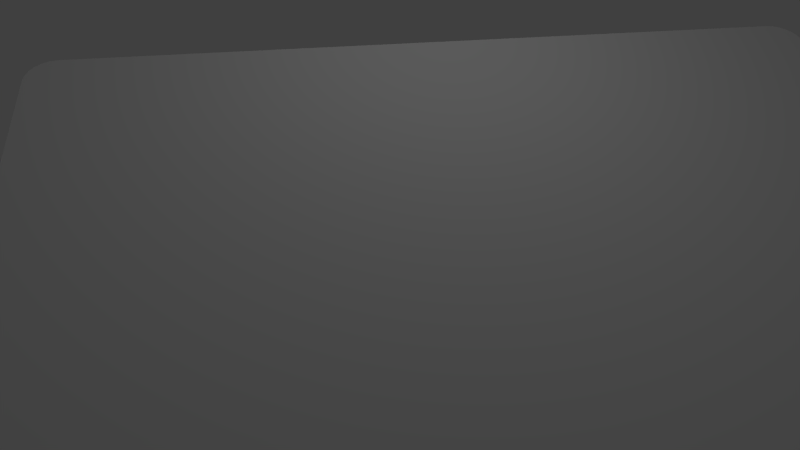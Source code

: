 # Source: businessCard.blend  (saved by Blender 2.76.0; exported with 4.5.12 LTS)
import bpy
from mathutils import Matrix  # noqa: F401  (used for matrix-valued properties, if any)

bpy.ops.wm.read_factory_settings(use_empty=True)
scene = bpy.context.scene
scene.name = 'Scene'

# ---- collections
col_collection_1 = bpy.data.collections.new('Collection 1'); scene.collection.children.link(col_collection_1)

# ---- materials (node trees are filled in below, after node groups)
mat_front = bpy.data.materials.new('Front')
mat_front.alpha_threshold = 0.0
mat_front.roughness = 0.5
mat_back = bpy.data.materials.new('Back')
mat_back.alpha_threshold = 0.0
mat_back.preview_render_type = 'CUBE'
mat_back.roughness = 0.5
mat_back.line_color = (0.0, 0.0, 0.0, 1.0)
mat_material_001 = bpy.data.materials.new('Material.001')
mat_material_001.alpha_threshold = 0.0
mat_material_001.diffuse_color = (0.02038, 0.02038, 0.02038, 1.0)
mat_material_001.specular_color = (0.02198, 0.02198, 0.02198)
mat_material_001.roughness = 0.5
mat_material_001.specular_intensity = 0.06452

# ---- material node trees

# ---- world
world_world = bpy.data.worlds.new('World'); scene.world = world_world
world_world.color = (0.05088, 0.05088, 0.05088)
world_world.use_sun_shadow = False
world_world.sun_shadow_jitter_overblur = 0.0
world_world.cycles.sampling_method = 'MANUAL'
world_world.cycles.sample_map_resolution = 256

# ---- cameras
cam_camera = bpy.data.cameras.new('Camera')
cam_camera.clip_end = 100.0
cam_camera.lens = 28.06
cam_camera.sensor_width = 32.87
cam_camera.sensor_height = 18.0
cam_camera.ortho_scale = 7.314
cam_camera.dof.focus_distance = 0.0
cam_camera.dof.aperture_fstop = 128.0

# ---- lights
light_lamp_001 = bpy.data.lights.new('Lamp.001', 'POINT')
light_lamp_001.transmission_factor = 0.0
light_lamp_001.cutoff_distance = 30.0
light_lamp_001.energy = 1.5e+04
light_lamp_001.shadow_buffer_clip_start = 1.001
light_lamp_001.shadow_soft_size = 0.1
light_lamp_001.shadow_maximum_resolution = 0.006
light_lamp_001.use_absolute_resolution = True
light_lamp_001.cycles.use_multiple_importance_sampling = False
light_lamp = bpy.data.lights.new('Lamp', 'POINT')
light_lamp.transmission_factor = 0.0
light_lamp.cutoff_distance = 30.0
light_lamp.energy = 5000.0
light_lamp.shadow_buffer_clip_start = 1.001
light_lamp.shadow_soft_size = 0.1
light_lamp.shadow_maximum_resolution = 0.006
light_lamp.use_absolute_resolution = True
light_lamp.cycles.use_multiple_importance_sampling = False

# ---- meshes
me_card = bpy.data.meshes.new('Card')
me_card.from_pydata([(-6.397, 5017.0, 0.0), (-6.397, 219.2, 0.0), (-6.397, 219.2, 60.0), (-6.397, 5017.0, 60.0), (293.6, 5317.0, 60.0), (293.6, 5317.0, 0.0), (216.0, 5307.0, 0.0), (216.0, 5307.0, 60.0), (143.6, 5277.0, 60.0), (143.6, 5277.0, 0.0), (81.47, 5229.0, 60.0), (81.47, 5229.0, 0.0), (33.8, 5167.0, 60.0), (33.8, 5167.0, 0.0), (3.826, 5095.0, 60.0), (3.826, 5095.0, 0.0), (8254.0, 5317.0, 0.0), (8254.0, 5317.0, 60.0), (8554.0, 5017.0, 60.0), (8554.0, 5017.0, 0.0), (8543.0, 5095.0, 0.0), (8543.0, 5095.0, 60.0), (8513.0, 5167.0, 60.0), (8513.0, 5167.0, 0.0), (8466.0, 5229.0, 60.0), (8466.0, 5229.0, 0.0), (8404.0, 5277.0, 60.0), (8404.0, 5277.0, 0.0), (8331.0, 5307.0, 60.0), (8331.0, 5307.0, 0.0), (8554.0, 219.2, 0.0), (8554.0, 219.2, 60.0), (8254.0, -80.84, 60.0), (8254.0, -80.84, 0.0), (8331.0, -70.62, 0.0), (8331.0, -70.62, 60.0), (8404.0, -40.65, 60.0), (8404.0, -40.65, 0.0), (8466.0, 7.027, 60.0), (8466.0, 7.027, 0.0), (8513.0, 69.16, 60.0), (8513.0, 69.16, 0.0), (8543.0, 141.5, 60.0), (8543.0, 141.5, 0.0), (293.6, -80.84, 0.0), (293.6, -80.84, 60.0), (3.826, 141.5, 60.0), (3.826, 141.5, 0.0), (33.8, 69.16, 60.0), (33.8, 69.16, 0.0), (81.47, 7.027, 60.0), (81.47, 7.027, 0.0), (143.6, -40.65, 60.0), (143.6, -40.65, 0.0), (216.0, -70.62, 60.0), (216.0, -70.62, 0.0), (4130.0, 4224.0, -1.0), (4130.0, 4224.0, -50.0), (4130.0, 4074.0, -1.0), (4130.0, 4074.0, -50.0), (4330.0, 4074.0, -1.0), (4330.0, 4224.0, -50.0), (4330.0, 4224.0, -1.0), (4330.0, 4074.0, -50.0)], [], [(0, 1, 2), (0, 2, 3), (4, 5, 6), (7, 4, 6), (8, 7, 9), (7, 6, 9), (10, 8, 11), (8, 9, 11), (12, 10, 13), (10, 11, 13), (14, 12, 15), (3, 14, 15), (12, 13, 15), (3, 15, 0), (16, 5, 4), (16, 4, 17), (18, 19, 20), (21, 18, 20), (22, 21, 23), (24, 22, 23), (21, 20, 23), (24, 23, 25), (26, 24, 27), (28, 26, 27), (24, 25, 27), (17, 28, 29), (28, 27, 29), (17, 29, 16), (30, 19, 18), (30, 18, 31), (32, 33, 34), (35, 32, 34), (36, 35, 37), (38, 36, 37), (35, 34, 37), (38, 37, 39), (40, 38, 41), (42, 40, 41), (38, 39, 41), (31, 42, 43), (42, 41, 43), (31, 43, 30), (44, 33, 32), (44, 32, 45), (46, 2, 1), (46, 1, 47), (48, 46, 49), (50, 48, 49), (46, 47, 49), (50, 49, 51), (52, 50, 53), (54, 52, 53), (50, 51, 53), (54, 53, 55), (45, 54, 44), (54, 55, 44), (51, 49, 47), (53, 51, 47), (55, 53, 47), (47, 1, 44), (55, 47, 44), (44, 1, 0), (0, 15, 13), (13, 11, 9), (9, 6, 5), (0, 13, 5), (44, 0, 5), (13, 9, 5), (34, 33, 37), (39, 37, 41), (43, 41, 30), (37, 33, 30), (41, 37, 30), (33, 44, 16), (44, 5, 16), (33, 16, 19), (30, 33, 19), (19, 16, 29), (19, 29, 20), (23, 20, 27), (20, 29, 27), (23, 27, 25), (46, 48, 50), (46, 50, 52), (46, 52, 54), (45, 2, 46), (45, 46, 54), (3, 2, 45), (12, 14, 3), (8, 10, 12), (4, 7, 8), (4, 12, 3), (4, 3, 45), (4, 8, 12), (36, 32, 35), (40, 36, 38), (31, 40, 42), (31, 32, 36), (31, 36, 40), (17, 45, 32), (17, 4, 45), (18, 17, 32), (18, 32, 31), (28, 17, 18), (21, 28, 18), (26, 21, 22), (26, 28, 21), (24, 26, 22), (56, 57, 58), (57, 59, 58), (60, 61, 62), (60, 63, 61), (59, 63, 60), (58, 59, 60), (62, 61, 57), (62, 57, 56), (59, 57, 61), (63, 59, 61), (62, 56, 58), (62, 58, 60)])
me_card.polygons.foreach_set('material_index', [1, 1, 1, 1, 1, 1, 1, 1, 1, 1, 1, 1, 1, 1, 1, 1, 1, 1, 1, 1, 1, 1, 1, 1, 1, 1, 1, 1, 1, 1, 1, 1, 1, 1, 1, 1, 1, 1, 1, 1, 1, 1, 1, 1, 1, 1, 1, 1, 1, 1, 1, 1, 1, 1, 1, 1, 1, 1, 1, 1, 1, 1, 1, 1, 1, 1, 1, 1, 1, 1, 1, 1, 1, 1, 1, 1, 1, 1, 1, 1, 1, 1, 0, 0, 0, 0, 0, 0, 0, 0, 0, 0, 0, 0, 0, 0, 0, 0, 0, 0, 0, 0, 0, 0, 0, 0, 0, 0, 2, 2, 2, 2, 2, 2, 2, 2, 2, 2, 2, 2])
_uv = me_card.uv_layers.new(name='UVMap')
_uv.uv.foreach_set('vector', [0.0, 0.0, 0.0, 0.0, 0.0, 0.0, 0.0, 0.0, 0.0, 0.0, 0.0, 0.0, 0.0, 0.0, 0.0, 0.0, 0.0, 0.0, 0.0, 0.0, 0.0, 0.0, 0.0, 0.0, 0.0, 0.0, 0.0, 0.0, 0.0, 0.0, 0.0, 0.0, 0.0, 0.0, 0.0, 0.0, 0.0, 0.0, 0.0, 0.0, 0.0, 0.0, 0.0, 0.0, 0.0, 0.0, 0.0, 0.0, 0.0, 0.0, 0.0, 0.0, 0.0, 0.0, 0.0, 0.0, 0.0, 0.0, 0.0, 0.0, 0.0, 0.0, 0.0, 0.0, 0.0, 0.0, 0.0, 0.0, 0.0, 0.0, 0.0, 0.0, 0.0, 0.0, 0.0, 0.0, 0.0, 0.0, 0.0, 0.0, 0.0, 0.0, 0.0, 0.0, 0.0, 0.0, 0.0, 0.0, 0.0, 0.0, 0.0, 0.0, 0.0, 0.0, 0.0, 0.0, 0.0, 0.0, 0.0, 0.0, 0.0, 0.0, 0.0, 0.0, 0.0, 0.0, 0.0, 0.0, 0.0, 0.0, 0.0, 0.0, 0.0, 0.0, 0.0, 0.0, 0.0, 0.0, 0.0, 0.0, 0.0, 0.0, 0.0, 0.0, 0.0, 0.0, 0.0, 0.0, 0.0, 0.0, 0.0, 0.0, 0.0, 0.0, 0.0, 0.0, 0.0, 0.0, 0.0, 0.0, 0.0, 0.0, 0.0, 0.0, 0.0, 0.0, 0.0, 0.0, 0.0, 0.0, 0.0, 0.0, 0.0, 0.0, 0.0, 0.0, 0.0, 0.0, 0.0, 0.0, 0.0, 0.0, 0.0, 0.0, 0.0, 0.0, 0.0, 0.0, 0.0, 0.0, 0.0, 0.0, 0.0, 0.0, 0.0, 0.0, 0.0, 0.0, 0.0, 0.0, 0.0, 0.0, 0.0, 0.0, 0.0, 0.0, 0.0, 0.0, 0.0, 0.0, 0.0, 0.0, 0.0, 0.0, 0.0, 0.0, 0.0, 0.0, 0.0, 0.0, 0.0, 0.0, 0.0, 0.0, 0.0, 0.0, 0.0, 0.0, 0.0, 0.0, 0.0, 0.0, 0.0, 0.0, 0.0, 0.0, 0.0, 0.0, 0.0, 0.0, 0.0, 0.0, 0.0, 0.0, 0.0, 0.0, 0.0, 0.0, 0.0, 0.0, 0.0, 0.0, 0.0, 0.0, 0.0, 0.0, 0.0, 0.0, 0.0, 0.0, 0.0, 0.0, 0.0, 0.0, 0.0, 0.0, 0.0, 0.0, 0.0, 0.0, 0.0, 0.0, 0.0, 0.0, 0.0, 0.0, 0.0, 0.0, 0.0, 0.0, 0.0, 0.0, 0.0, 0.0, 0.0, 0.0, 0.0, 0.0, 0.0, 0.0, 0.0, 0.0, 0.0, 0.0, 0.0, 0.0, 0.0, 0.0, 0.0, 0.0, 0.0, 0.0, 0.0, 0.0, 0.0, 0.0, 0.0, 0.0, 0.0, 0.0, 0.0, 0.0, 0.0, 0.0, 0.0, 0.0, 0.0, 0.0, 0.0, 0.0, 0.0, 0.0, 0.0, 0.0, 0.0, 0.0, 0.0, 0.0, 0.0, 0.0, 0.0, 0.0, 0.0, 0.0, 0.0, 0.0, 0.0, 0.0, 0.0, 0.0, 0.0, 0.0, 0.0, 0.0, 0.0, 0.0, 0.0, 0.0, 0.0, 0.0, 0.0, 0.0, 0.0, 0.0, 0.0, 0.0, 0.9825, 0.01716, 0.988, 0.02865, 0.9914, 0.04202, 0.9753, 0.00834, 0.9825, 0.01716, 0.9914, 0.04202, 0.9669, 0.002798, 0.9753, 0.00834, 0.9914, 0.04202, 0.9914, 0.04202, 0.9926, 0.05638, 0.9579, 0.0009077, 0.9669, 0.002798, 0.9914, 0.04202, 0.9579, 0.0009077, 0.9579, 0.0009077, 0.9926, 0.05638, 0.9926, 0.9436, 0.9926, 0.9436, 0.9914, 0.958, 0.988, 0.9714, 0.988, 0.9714, 0.9825, 0.9828, 0.9753, 0.9917, 0.9753, 0.9917, 0.9669, 0.9972, 0.9579, 0.9991, 0.9926, 0.9436, 0.988, 0.9714, 0.9579, 0.9991, 0.9579, 0.0009077, 0.9926, 0.9436, 0.9579, 0.9991, 0.988, 0.9714, 0.9753, 0.9917, 0.9579, 0.9991, 0.02936, 0.002797, 0.03833, 0.0009068, 0.02101, 0.008339, 0.01383, 0.01716, 0.02101, 0.008339, 0.008319, 0.02864, 0.004857, 0.04202, 0.008319, 0.02864, 0.003676, 0.05638, 0.02101, 0.008339, 0.03833, 0.0009068, 0.003676, 0.05638, 0.008319, 0.02864, 0.02101, 0.008339, 0.003676, 0.05638, 0.03833, 0.0009068, 0.9579, 0.0009077, 0.03833, 0.9991, 0.9579, 0.0009077, 0.9579, 0.9991, 0.03833, 0.9991, 0.03833, 0.0009068, 0.03833, 0.9991, 0.003676, 0.9436, 0.003676, 0.05638, 0.03833, 0.0009068, 0.003676, 0.9436, 0.003676, 0.9436, 0.03833, 0.9991, 0.02936, 0.9972, 0.003676, 0.9436, 0.02936, 0.9972, 0.004856, 0.958, 0.008319, 0.9714, 0.004856, 0.958, 0.02101, 0.9917, 0.004856, 0.958, 0.02936, 0.9972, 0.02101, 0.9917, 0.008319, 0.9714, 0.02101, 0.9917, 0.01383, 0.9828, 0.001273, 0.04549, 0.004774, 0.03219, 0.01034, 0.02078, 0.001273, 0.04549, 0.01034, 0.02078, 0.0176, 0.01202, 0.001273, 0.04549, 0.0176, 0.01202, 0.02605, 0.006515, 0.03512, 0.004637, 7.94e-05, 0.05975, 0.001273, 0.04549, 0.03512, 0.004637, 0.001273, 0.04549, 0.02605, 0.006515, 7.944e-05, 0.9412, 7.94e-05, 0.05975, 0.03512, 0.004637, 0.004774, 0.9688, 0.001273, 0.9555, 7.944e-05, 0.9412, 0.0176, 0.9889, 0.01034, 0.9802, 0.004774, 0.9688, 0.03512, 0.9963, 0.02605, 0.9944, 0.0176, 0.9889, 0.03512, 0.9963, 0.004774, 0.9688, 7.944e-05, 0.9412, 0.03512, 0.9963, 7.944e-05, 0.9412, 0.03512, 0.004637, 0.03512, 0.9963, 0.0176, 0.9889, 0.004774, 0.9688, 0.9824, 0.01202, 0.9649, 0.004637, 0.9739, 0.006515, 0.9952, 0.03219, 0.9824, 0.01202, 0.9897, 0.02078, 0.9999, 0.05975, 0.9952, 0.03219, 0.9987, 0.04549, 0.9999, 0.05975, 0.9649, 0.004637, 0.9824, 0.01202, 0.9999, 0.05975, 0.9824, 0.01202, 0.9952, 0.03219, 0.9649, 0.9963, 0.03512, 0.004637, 0.9649, 0.004637, 0.9649, 0.9963, 0.03512, 0.9963, 0.03512, 0.004637, 0.9999, 0.9412, 0.9649, 0.9963, 0.9649, 0.004637, 0.9999, 0.9412, 0.9649, 0.004637, 0.9999, 0.05975, 0.9739, 0.9944, 0.9649, 0.9963, 0.9999, 0.9412, 0.9987, 0.9555, 0.9739, 0.9944, 0.9999, 0.9412, 0.9824, 0.9889, 0.9987, 0.9555, 0.9952, 0.9688, 0.9824, 0.9889, 0.9739, 0.9944, 0.9987, 0.9555, 0.9897, 0.9802, 0.9824, 0.9889, 0.9952, 0.9688, 0.0, 0.0, 0.0, 0.0, 0.0, 0.0, 0.0, 0.0, 0.0, 0.0, 0.0, 0.0, 0.0, 0.0, 0.0, 0.0, 0.0, 0.0, 0.0, 0.0, 0.0, 0.0, 0.0, 0.0, 0.0, 0.0, 0.0, 0.0, 0.0, 0.0, 0.0, 0.0, 0.0, 0.0, 0.0, 0.0, 0.0, 0.0, 0.0, 0.0, 0.0, 0.0, 0.0, 0.0, 0.0, 0.0, 0.0, 0.0, 0.0, 0.0, 0.0, 0.0, 0.0, 0.0, 0.0, 0.0, 0.0, 0.0, 0.0, 0.0, 0.6541, 0.0176, 0.6307, 0.0176, 0.6307, 8.142e-05, 0.6541, 0.0176, 0.6307, 8.142e-05, 0.6541, 8.142e-05])
me_card.materials.append(mat_front)
me_card.materials.append(mat_back)
me_card.materials.append(mat_material_001)
me_card.use_remesh_preserve_volume = False
me_card.use_remesh_preserve_attributes = False
me_card.use_mirror_vertex_groups = False
me_card.update()

# ---- objects
ob_lamp_001 = bpy.data.objects.new('Lamp.001', light_lamp_001)
ob_card = bpy.data.objects.new('Card', me_card)
ob_lamp = bpy.data.objects.new('Lamp', light_lamp)
ob_camera = bpy.data.objects.new('Camera', cam_camera)

# ---- transforms, parenting, visibility, modifiers, constraints
ob_lamp_001.location = (0.1767, 9.67, -40.54)
ob_lamp_001.rotation_euler = (0.6503, 0.05522, 1.866)
ob_lamp_001.lock_rotations_4d = False
ob_lamp_001.empty_display_type = 'ARROWS'
ob_lamp_001.color = (0.0, 0.0, 0.0, 0.0)
ob_lamp_001.lineart.crease_threshold = 0.0
ob_card.location = (-43.15, -25.63, 0.0)
ob_card.scale = (0.01, 0.01, 0.01)
ob_card.lineart.crease_threshold = 0.0
ob_lamp.location = (0.1095, 28.47, 41.18)
ob_lamp.rotation_euler = (0.6503, 0.05522, 1.866)
ob_lamp.lock_rotations_4d = False
ob_lamp.empty_display_type = 'ARROWS'
ob_lamp.color = (0.0, 0.0, 0.0, 0.0)
ob_lamp.lineart.crease_threshold = 0.0
ob_camera.location = (-18.24, -33.02, 46.58)
ob_camera.rotation_euler = (0.6714, -0.06622, -0.1652)
ob_camera.scale = (10.0, 10.0, 10.0)
ob_camera.lock_rotations_4d = False
ob_camera.empty_display_type = 'ARROWS'
ob_camera.color = (0.0, 0.0, 0.0, 0.0)
ob_camera.display_type = 'WIRE'
ob_camera.lineart.crease_threshold = 0.0

# ---- collection membership
col_collection_1.objects.link(ob_lamp_001)
col_collection_1.objects.link(ob_card)
col_collection_1.objects.link(ob_lamp)
col_collection_1.objects.link(ob_camera)

# ---- scene / render settings (as saved in the file)
scene.camera = ob_camera
scene.frame_start = 1; scene.frame_end = 250; scene.frame_set(1)
scene.render.engine = 'BLENDER_EEVEE_NEXT'
scene.render.resolution_percentage = 50
scene.render.dither_intensity = 0.0
scene.cycles.use_denoising = False
scene.cycles.samples = 10
scene.cycles.sampling_pattern = 'TABULATED_SOBOL'
scene.cycles.light_sampling_threshold = 0.0
scene.cycles.use_adaptive_sampling = False
scene.cycles.use_light_tree = False
scene.cycles.blur_glossy = 0.0
scene.cycles.pixel_filter_type = 'GAUSSIAN'
scene.cycles.sample_clamp_indirect = 0.0
scene.view_settings.view_transform = 'Standard'
scene.unit_settings.scale_length = 0.001
bpy.context.view_layer.update()
